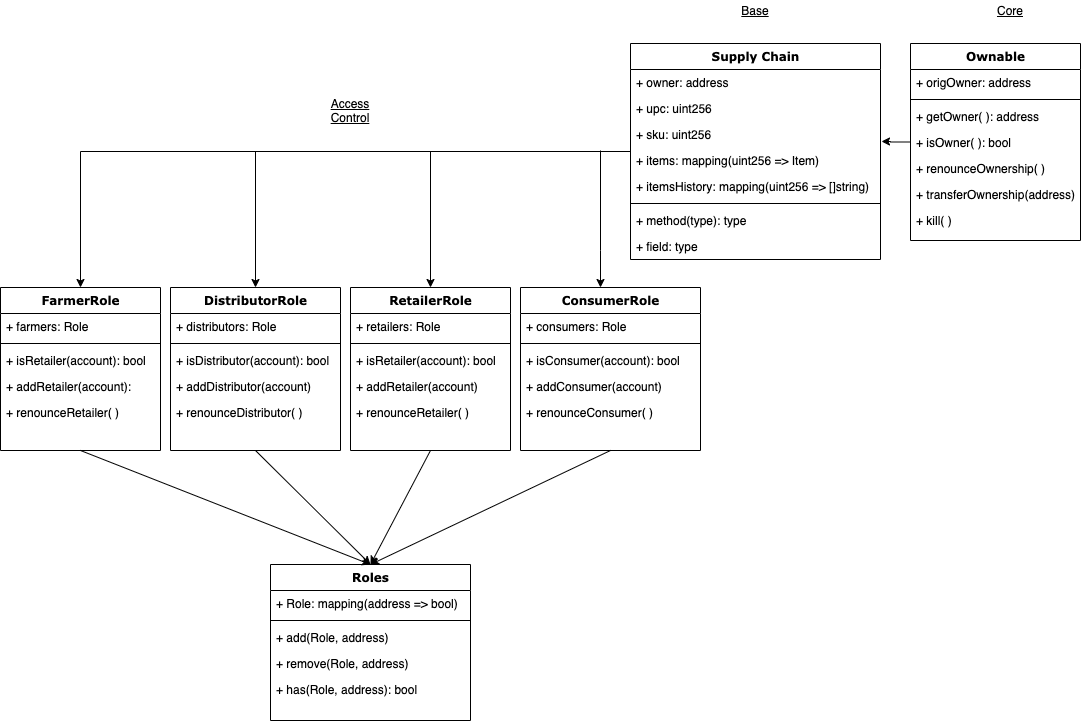

The diagram above was exported from draw.io. Its source (the exported page's mxGraphModel, read from the mxfile embedded in the PNG):
<mxGraphModel dx="1185" dy="651" grid="1" gridSize="10" guides="1" tooltips="1" connect="1" arrows="1" fold="1" page="1" pageScale="1" pageWidth="1100" pageHeight="850" background="#ffffff" math="0" shadow="0">
  <root>
    <mxCell id="0" />
    <mxCell id="1" parent="0" />
    <mxCell id="op862L4esk_TX03Lzh6z-21" value="" style="edgeStyle=orthogonalEdgeStyle;rounded=0;orthogonalLoop=1;jettySize=auto;html=1;entryX=1.004;entryY=0.769;entryDx=0;entryDy=0;entryPerimeter=0;" edge="1" parent="1" source="78961159f06e98e8-43" target="op862L4esk_TX03Lzh6z-16">
      <mxGeometry relative="1" as="geometry" />
    </mxCell>
    <mxCell id="op862L4esk_TX03Lzh6z-59" value="" style="edgeStyle=orthogonalEdgeStyle;rounded=0;orthogonalLoop=1;jettySize=auto;html=1;" edge="1" parent="1" source="op862L4esk_TX03Lzh6z-13" target="op862L4esk_TX03Lzh6z-51">
      <mxGeometry relative="1" as="geometry" />
    </mxCell>
    <mxCell id="op862L4esk_TX03Lzh6z-68" value="" style="edgeStyle=orthogonalEdgeStyle;rounded=0;orthogonalLoop=1;jettySize=auto;html=1;" edge="1" parent="1" source="op862L4esk_TX03Lzh6z-13" target="op862L4esk_TX03Lzh6z-60">
      <mxGeometry relative="1" as="geometry" />
    </mxCell>
    <mxCell id="op862L4esk_TX03Lzh6z-78" value="" style="edgeStyle=orthogonalEdgeStyle;rounded=0;orthogonalLoop=1;jettySize=auto;html=1;" edge="1" parent="1" source="op862L4esk_TX03Lzh6z-13" target="op862L4esk_TX03Lzh6z-70">
      <mxGeometry relative="1" as="geometry" />
    </mxCell>
    <mxCell id="op862L4esk_TX03Lzh6z-87" value="" style="edgeStyle=orthogonalEdgeStyle;rounded=0;orthogonalLoop=1;jettySize=auto;html=1;" edge="1" parent="1" target="op862L4esk_TX03Lzh6z-79">
      <mxGeometry relative="1" as="geometry">
        <mxPoint x="610" y="190" as="sourcePoint" />
        <Array as="points">
          <mxPoint x="610" y="290" />
          <mxPoint x="610" y="290" />
        </Array>
      </mxGeometry>
    </mxCell>
    <mxCell id="op862L4esk_TX03Lzh6z-13" value="Supply Chain" style="swimlane;html=1;fontStyle=1;align=center;verticalAlign=top;childLayout=stackLayout;horizontal=1;startSize=26;horizontalStack=0;resizeParent=1;resizeLast=0;collapsible=1;marginBottom=0;swimlaneFillColor=#ffffff;rounded=0;shadow=0;comic=0;labelBackgroundColor=none;strokeWidth=1;fillColor=none;fontFamily=Verdana;fontSize=12" vertex="1" parent="1">
      <mxGeometry x="640" y="83" width="250" height="216" as="geometry" />
    </mxCell>
    <mxCell id="op862L4esk_TX03Lzh6z-14" value="+ owner: address" style="text;html=1;strokeColor=none;fillColor=none;align=left;verticalAlign=top;spacingLeft=4;spacingRight=4;whiteSpace=wrap;overflow=hidden;rotatable=0;points=[[0,0.5],[1,0.5]];portConstraint=eastwest;" vertex="1" parent="op862L4esk_TX03Lzh6z-13">
      <mxGeometry y="26" width="250" height="26" as="geometry" />
    </mxCell>
    <mxCell id="op862L4esk_TX03Lzh6z-15" value="+ upc: uint256" style="text;html=1;strokeColor=none;fillColor=none;align=left;verticalAlign=top;spacingLeft=4;spacingRight=4;whiteSpace=wrap;overflow=hidden;rotatable=0;points=[[0,0.5],[1,0.5]];portConstraint=eastwest;" vertex="1" parent="op862L4esk_TX03Lzh6z-13">
      <mxGeometry y="52" width="250" height="26" as="geometry" />
    </mxCell>
    <mxCell id="op862L4esk_TX03Lzh6z-16" value="+ sku: uint256" style="text;html=1;strokeColor=none;fillColor=none;align=left;verticalAlign=top;spacingLeft=4;spacingRight=4;whiteSpace=wrap;overflow=hidden;rotatable=0;points=[[0,0.5],[1,0.5]];portConstraint=eastwest;" vertex="1" parent="op862L4esk_TX03Lzh6z-13">
      <mxGeometry y="78" width="250" height="26" as="geometry" />
    </mxCell>
    <mxCell id="op862L4esk_TX03Lzh6z-17" value="+ items: mapping(uint256 =&amp;gt; Item)" style="text;html=1;strokeColor=none;fillColor=none;align=left;verticalAlign=top;spacingLeft=4;spacingRight=4;whiteSpace=wrap;overflow=hidden;rotatable=0;points=[[0,0.5],[1,0.5]];portConstraint=eastwest;" vertex="1" parent="op862L4esk_TX03Lzh6z-13">
      <mxGeometry y="104" width="250" height="26" as="geometry" />
    </mxCell>
    <mxCell id="op862L4esk_TX03Lzh6z-19" value="+ itemsHistory: mapping(uint256 =&amp;gt; []string)" style="text;html=1;strokeColor=none;fillColor=none;align=left;verticalAlign=top;spacingLeft=4;spacingRight=4;whiteSpace=wrap;overflow=hidden;rotatable=0;points=[[0,0.5],[1,0.5]];portConstraint=eastwest;" vertex="1" parent="op862L4esk_TX03Lzh6z-13">
      <mxGeometry y="130" width="250" height="26" as="geometry" />
    </mxCell>
    <mxCell id="op862L4esk_TX03Lzh6z-18" value="" style="line;html=1;strokeWidth=1;fillColor=none;align=left;verticalAlign=middle;spacingTop=-1;spacingLeft=3;spacingRight=3;rotatable=0;labelPosition=right;points=[];portConstraint=eastwest;" vertex="1" parent="op862L4esk_TX03Lzh6z-13">
      <mxGeometry y="156" width="250" height="8" as="geometry" />
    </mxCell>
    <mxCell id="op862L4esk_TX03Lzh6z-20" value="+ method(type): type" style="text;html=1;strokeColor=none;fillColor=none;align=left;verticalAlign=top;spacingLeft=4;spacingRight=4;whiteSpace=wrap;overflow=hidden;rotatable=0;points=[[0,0.5],[1,0.5]];portConstraint=eastwest;" vertex="1" parent="op862L4esk_TX03Lzh6z-13">
      <mxGeometry y="164" width="250" height="26" as="geometry" />
    </mxCell>
    <mxCell id="op862L4esk_TX03Lzh6z-125" value="+ field: type" style="text;html=1;strokeColor=none;fillColor=none;align=left;verticalAlign=top;spacingLeft=4;spacingRight=4;whiteSpace=wrap;overflow=hidden;rotatable=0;points=[[0,0.5],[1,0.5]];portConstraint=eastwest;" vertex="1" parent="op862L4esk_TX03Lzh6z-13">
      <mxGeometry y="190" width="250" height="26" as="geometry" />
    </mxCell>
    <mxCell id="op862L4esk_TX03Lzh6z-51" value="FarmerRole" style="swimlane;html=1;fontStyle=1;align=center;verticalAlign=top;childLayout=stackLayout;horizontal=1;startSize=26;horizontalStack=0;resizeParent=1;resizeLast=0;collapsible=1;marginBottom=0;swimlaneFillColor=#ffffff;rounded=0;shadow=0;comic=0;labelBackgroundColor=none;strokeWidth=1;fillColor=none;fontFamily=Verdana;fontSize=12" vertex="1" parent="1">
      <mxGeometry x="10" y="327" width="160" height="163" as="geometry" />
    </mxCell>
    <mxCell id="op862L4esk_TX03Lzh6z-52" value="+ farmers: Role" style="text;html=1;strokeColor=none;fillColor=none;align=left;verticalAlign=top;spacingLeft=4;spacingRight=4;whiteSpace=wrap;overflow=hidden;rotatable=0;points=[[0,0.5],[1,0.5]];portConstraint=eastwest;" vertex="1" parent="op862L4esk_TX03Lzh6z-51">
      <mxGeometry y="26" width="160" height="26" as="geometry" />
    </mxCell>
    <mxCell id="op862L4esk_TX03Lzh6z-56" value="" style="line;html=1;strokeWidth=1;fillColor=none;align=left;verticalAlign=middle;spacingTop=-1;spacingLeft=3;spacingRight=3;rotatable=0;labelPosition=right;points=[];portConstraint=eastwest;" vertex="1" parent="op862L4esk_TX03Lzh6z-51">
      <mxGeometry y="52" width="160" height="8" as="geometry" />
    </mxCell>
    <mxCell id="op862L4esk_TX03Lzh6z-55" value="+ isRetailer(account): bool" style="text;html=1;strokeColor=none;fillColor=none;align=left;verticalAlign=top;spacingLeft=4;spacingRight=4;whiteSpace=wrap;overflow=hidden;rotatable=0;points=[[0,0.5],[1,0.5]];portConstraint=eastwest;" vertex="1" parent="op862L4esk_TX03Lzh6z-51">
      <mxGeometry y="60" width="160" height="26" as="geometry" />
    </mxCell>
    <mxCell id="op862L4esk_TX03Lzh6z-57" value="+ addRetailer(account):" style="text;html=1;strokeColor=none;fillColor=none;align=left;verticalAlign=top;spacingLeft=4;spacingRight=4;whiteSpace=wrap;overflow=hidden;rotatable=0;points=[[0,0.5],[1,0.5]];portConstraint=eastwest;" vertex="1" parent="op862L4esk_TX03Lzh6z-51">
      <mxGeometry y="86" width="160" height="26" as="geometry" />
    </mxCell>
    <mxCell id="op862L4esk_TX03Lzh6z-58" value="+ renounceRetailer( )" style="text;html=1;strokeColor=none;fillColor=none;align=left;verticalAlign=top;spacingLeft=4;spacingRight=4;whiteSpace=wrap;overflow=hidden;rotatable=0;points=[[0,0.5],[1,0.5]];portConstraint=eastwest;" vertex="1" parent="op862L4esk_TX03Lzh6z-51">
      <mxGeometry y="112" width="160" height="26" as="geometry" />
    </mxCell>
    <mxCell id="op862L4esk_TX03Lzh6z-60" value="DistributorRole" style="swimlane;html=1;fontStyle=1;align=center;verticalAlign=top;childLayout=stackLayout;horizontal=1;startSize=26;horizontalStack=0;resizeParent=1;resizeLast=0;collapsible=1;marginBottom=0;swimlaneFillColor=#ffffff;rounded=0;shadow=0;comic=0;labelBackgroundColor=none;strokeWidth=1;fillColor=none;fontFamily=Verdana;fontSize=12" vertex="1" parent="1">
      <mxGeometry x="180" y="327" width="170" height="163" as="geometry" />
    </mxCell>
    <mxCell id="op862L4esk_TX03Lzh6z-61" value="+ distributors: Role" style="text;html=1;strokeColor=none;fillColor=none;align=left;verticalAlign=top;spacingLeft=4;spacingRight=4;whiteSpace=wrap;overflow=hidden;rotatable=0;points=[[0,0.5],[1,0.5]];portConstraint=eastwest;" vertex="1" parent="op862L4esk_TX03Lzh6z-60">
      <mxGeometry y="26" width="170" height="26" as="geometry" />
    </mxCell>
    <mxCell id="op862L4esk_TX03Lzh6z-65" value="" style="line;html=1;strokeWidth=1;fillColor=none;align=left;verticalAlign=middle;spacingTop=-1;spacingLeft=3;spacingRight=3;rotatable=0;labelPosition=right;points=[];portConstraint=eastwest;" vertex="1" parent="op862L4esk_TX03Lzh6z-60">
      <mxGeometry y="52" width="170" height="8" as="geometry" />
    </mxCell>
    <mxCell id="op862L4esk_TX03Lzh6z-64" value="+ isDistributor(account): bool" style="text;html=1;strokeColor=none;fillColor=none;align=left;verticalAlign=top;spacingLeft=4;spacingRight=4;whiteSpace=wrap;overflow=hidden;rotatable=0;points=[[0,0.5],[1,0.5]];portConstraint=eastwest;" vertex="1" parent="op862L4esk_TX03Lzh6z-60">
      <mxGeometry y="60" width="170" height="26" as="geometry" />
    </mxCell>
    <mxCell id="op862L4esk_TX03Lzh6z-66" value="+ addDistributor(account)" style="text;html=1;strokeColor=none;fillColor=none;align=left;verticalAlign=top;spacingLeft=4;spacingRight=4;whiteSpace=wrap;overflow=hidden;rotatable=0;points=[[0,0.5],[1,0.5]];portConstraint=eastwest;" vertex="1" parent="op862L4esk_TX03Lzh6z-60">
      <mxGeometry y="86" width="170" height="26" as="geometry" />
    </mxCell>
    <mxCell id="op862L4esk_TX03Lzh6z-67" value="+ renounceDistributor( )" style="text;html=1;strokeColor=none;fillColor=none;align=left;verticalAlign=top;spacingLeft=4;spacingRight=4;whiteSpace=wrap;overflow=hidden;rotatable=0;points=[[0,0.5],[1,0.5]];portConstraint=eastwest;" vertex="1" parent="op862L4esk_TX03Lzh6z-60">
      <mxGeometry y="112" width="170" height="26" as="geometry" />
    </mxCell>
    <mxCell id="op862L4esk_TX03Lzh6z-70" value="RetailerRole" style="swimlane;html=1;fontStyle=1;align=center;verticalAlign=top;childLayout=stackLayout;horizontal=1;startSize=26;horizontalStack=0;resizeParent=1;resizeLast=0;collapsible=1;marginBottom=0;swimlaneFillColor=#ffffff;rounded=0;shadow=0;comic=0;labelBackgroundColor=none;strokeWidth=1;fillColor=none;fontFamily=Verdana;fontSize=12" vertex="1" parent="1">
      <mxGeometry x="360" y="327" width="160" height="163" as="geometry" />
    </mxCell>
    <mxCell id="op862L4esk_TX03Lzh6z-71" value="+ retailers: Role" style="text;html=1;strokeColor=none;fillColor=none;align=left;verticalAlign=top;spacingLeft=4;spacingRight=4;whiteSpace=wrap;overflow=hidden;rotatable=0;points=[[0,0.5],[1,0.5]];portConstraint=eastwest;" vertex="1" parent="op862L4esk_TX03Lzh6z-70">
      <mxGeometry y="26" width="160" height="26" as="geometry" />
    </mxCell>
    <mxCell id="op862L4esk_TX03Lzh6z-75" value="" style="line;html=1;strokeWidth=1;fillColor=none;align=left;verticalAlign=middle;spacingTop=-1;spacingLeft=3;spacingRight=3;rotatable=0;labelPosition=right;points=[];portConstraint=eastwest;" vertex="1" parent="op862L4esk_TX03Lzh6z-70">
      <mxGeometry y="52" width="160" height="8" as="geometry" />
    </mxCell>
    <mxCell id="op862L4esk_TX03Lzh6z-74" value="+ isRetailer(account): bool" style="text;html=1;strokeColor=none;fillColor=none;align=left;verticalAlign=top;spacingLeft=4;spacingRight=4;whiteSpace=wrap;overflow=hidden;rotatable=0;points=[[0,0.5],[1,0.5]];portConstraint=eastwest;" vertex="1" parent="op862L4esk_TX03Lzh6z-70">
      <mxGeometry y="60" width="160" height="26" as="geometry" />
    </mxCell>
    <mxCell id="op862L4esk_TX03Lzh6z-76" value="+ addRetailer(account)" style="text;html=1;strokeColor=none;fillColor=none;align=left;verticalAlign=top;spacingLeft=4;spacingRight=4;whiteSpace=wrap;overflow=hidden;rotatable=0;points=[[0,0.5],[1,0.5]];portConstraint=eastwest;" vertex="1" parent="op862L4esk_TX03Lzh6z-70">
      <mxGeometry y="86" width="160" height="26" as="geometry" />
    </mxCell>
    <mxCell id="op862L4esk_TX03Lzh6z-77" value="+ renounceRetailer( )" style="text;html=1;strokeColor=none;fillColor=none;align=left;verticalAlign=top;spacingLeft=4;spacingRight=4;whiteSpace=wrap;overflow=hidden;rotatable=0;points=[[0,0.5],[1,0.5]];portConstraint=eastwest;" vertex="1" parent="op862L4esk_TX03Lzh6z-70">
      <mxGeometry y="112" width="160" height="26" as="geometry" />
    </mxCell>
    <mxCell id="op862L4esk_TX03Lzh6z-79" value="ConsumerRole" style="swimlane;html=1;fontStyle=1;align=center;verticalAlign=top;childLayout=stackLayout;horizontal=1;startSize=26;horizontalStack=0;resizeParent=1;resizeLast=0;collapsible=1;marginBottom=0;swimlaneFillColor=#ffffff;rounded=0;shadow=0;comic=0;labelBackgroundColor=none;strokeWidth=1;fillColor=none;fontFamily=Verdana;fontSize=12" vertex="1" parent="1">
      <mxGeometry x="530" y="327" width="180" height="163" as="geometry" />
    </mxCell>
    <mxCell id="op862L4esk_TX03Lzh6z-80" value="+ consumers: Role" style="text;html=1;strokeColor=none;fillColor=none;align=left;verticalAlign=top;spacingLeft=4;spacingRight=4;whiteSpace=wrap;overflow=hidden;rotatable=0;points=[[0,0.5],[1,0.5]];portConstraint=eastwest;" vertex="1" parent="op862L4esk_TX03Lzh6z-79">
      <mxGeometry y="26" width="180" height="26" as="geometry" />
    </mxCell>
    <mxCell id="op862L4esk_TX03Lzh6z-84" value="" style="line;html=1;strokeWidth=1;fillColor=none;align=left;verticalAlign=middle;spacingTop=-1;spacingLeft=3;spacingRight=3;rotatable=0;labelPosition=right;points=[];portConstraint=eastwest;" vertex="1" parent="op862L4esk_TX03Lzh6z-79">
      <mxGeometry y="52" width="180" height="8" as="geometry" />
    </mxCell>
    <mxCell id="op862L4esk_TX03Lzh6z-83" value="+ isConsumer(account): bool" style="text;html=1;strokeColor=none;fillColor=none;align=left;verticalAlign=top;spacingLeft=4;spacingRight=4;whiteSpace=wrap;overflow=hidden;rotatable=0;points=[[0,0.5],[1,0.5]];portConstraint=eastwest;" vertex="1" parent="op862L4esk_TX03Lzh6z-79">
      <mxGeometry y="60" width="180" height="26" as="geometry" />
    </mxCell>
    <mxCell id="op862L4esk_TX03Lzh6z-85" value="+ addConsumer(account)" style="text;html=1;strokeColor=none;fillColor=none;align=left;verticalAlign=top;spacingLeft=4;spacingRight=4;whiteSpace=wrap;overflow=hidden;rotatable=0;points=[[0,0.5],[1,0.5]];portConstraint=eastwest;" vertex="1" parent="op862L4esk_TX03Lzh6z-79">
      <mxGeometry y="86" width="180" height="26" as="geometry" />
    </mxCell>
    <mxCell id="op862L4esk_TX03Lzh6z-86" value="+ renounceConsumer( )" style="text;html=1;strokeColor=none;fillColor=none;align=left;verticalAlign=top;spacingLeft=4;spacingRight=4;whiteSpace=wrap;overflow=hidden;rotatable=0;points=[[0,0.5],[1,0.5]];portConstraint=eastwest;" vertex="1" parent="op862L4esk_TX03Lzh6z-79">
      <mxGeometry y="112" width="180" height="26" as="geometry" />
    </mxCell>
    <mxCell id="op862L4esk_TX03Lzh6z-88" value="Roles" style="swimlane;html=1;fontStyle=1;align=center;verticalAlign=top;childLayout=stackLayout;horizontal=1;startSize=26;horizontalStack=0;resizeParent=1;resizeLast=0;collapsible=1;marginBottom=0;swimlaneFillColor=#ffffff;rounded=0;shadow=0;comic=0;labelBackgroundColor=none;strokeWidth=1;fillColor=none;fontFamily=Verdana;fontSize=12" vertex="1" parent="1">
      <mxGeometry x="280" y="604" width="200" height="156" as="geometry" />
    </mxCell>
    <mxCell id="op862L4esk_TX03Lzh6z-89" value="+ Role: mapping(address =&amp;gt; bool)" style="text;html=1;strokeColor=none;fillColor=none;align=left;verticalAlign=top;spacingLeft=4;spacingRight=4;whiteSpace=wrap;overflow=hidden;rotatable=0;points=[[0,0.5],[1,0.5]];portConstraint=eastwest;" vertex="1" parent="op862L4esk_TX03Lzh6z-88">
      <mxGeometry y="26" width="200" height="26" as="geometry" />
    </mxCell>
    <mxCell id="op862L4esk_TX03Lzh6z-93" value="" style="line;html=1;strokeWidth=1;fillColor=none;align=left;verticalAlign=middle;spacingTop=-1;spacingLeft=3;spacingRight=3;rotatable=0;labelPosition=right;points=[];portConstraint=eastwest;" vertex="1" parent="op862L4esk_TX03Lzh6z-88">
      <mxGeometry y="52" width="200" height="8" as="geometry" />
    </mxCell>
    <mxCell id="op862L4esk_TX03Lzh6z-94" value="+ add(Role, address)" style="text;html=1;strokeColor=none;fillColor=none;align=left;verticalAlign=top;spacingLeft=4;spacingRight=4;whiteSpace=wrap;overflow=hidden;rotatable=0;points=[[0,0.5],[1,0.5]];portConstraint=eastwest;" vertex="1" parent="op862L4esk_TX03Lzh6z-88">
      <mxGeometry y="60" width="200" height="26" as="geometry" />
    </mxCell>
    <mxCell id="op862L4esk_TX03Lzh6z-95" value="+ remove(Role, address)" style="text;html=1;strokeColor=none;fillColor=none;align=left;verticalAlign=top;spacingLeft=4;spacingRight=4;whiteSpace=wrap;overflow=hidden;rotatable=0;points=[[0,0.5],[1,0.5]];portConstraint=eastwest;" vertex="1" parent="op862L4esk_TX03Lzh6z-88">
      <mxGeometry y="86" width="200" height="26" as="geometry" />
    </mxCell>
    <mxCell id="op862L4esk_TX03Lzh6z-124" value="+ has(Role, address): bool" style="text;html=1;strokeColor=none;fillColor=none;align=left;verticalAlign=top;spacingLeft=4;spacingRight=4;whiteSpace=wrap;overflow=hidden;rotatable=0;points=[[0,0.5],[1,0.5]];portConstraint=eastwest;" vertex="1" parent="op862L4esk_TX03Lzh6z-88">
      <mxGeometry y="112" width="200" height="26" as="geometry" />
    </mxCell>
    <mxCell id="op862L4esk_TX03Lzh6z-98" value="" style="endArrow=classic;html=1;entryX=0.5;entryY=0;entryDx=0;entryDy=0;exitX=0.5;exitY=1;exitDx=0;exitDy=0;" edge="1" parent="1" source="op862L4esk_TX03Lzh6z-79" target="op862L4esk_TX03Lzh6z-88">
      <mxGeometry width="50" height="50" relative="1" as="geometry">
        <mxPoint x="520" y="640" as="sourcePoint" />
        <mxPoint x="570" y="590" as="targetPoint" />
      </mxGeometry>
    </mxCell>
    <mxCell id="op862L4esk_TX03Lzh6z-99" value="" style="endArrow=classic;html=1;entryX=0.5;entryY=0;entryDx=0;entryDy=0;exitX=0.5;exitY=1;exitDx=0;exitDy=0;" edge="1" parent="1" source="op862L4esk_TX03Lzh6z-70" target="op862L4esk_TX03Lzh6z-88">
      <mxGeometry width="50" height="50" relative="1" as="geometry">
        <mxPoint x="520" y="640" as="sourcePoint" />
        <mxPoint x="570" y="590" as="targetPoint" />
      </mxGeometry>
    </mxCell>
    <mxCell id="op862L4esk_TX03Lzh6z-110" value="" style="endArrow=classic;html=1;exitX=0.5;exitY=1;exitDx=0;exitDy=0;entryX=0.5;entryY=0;entryDx=0;entryDy=0;" edge="1" parent="1" source="op862L4esk_TX03Lzh6z-60" target="op862L4esk_TX03Lzh6z-88">
      <mxGeometry width="50" height="50" relative="1" as="geometry">
        <mxPoint x="520" y="640" as="sourcePoint" />
        <mxPoint x="570" y="590" as="targetPoint" />
      </mxGeometry>
    </mxCell>
    <mxCell id="op862L4esk_TX03Lzh6z-111" value="" style="endArrow=classic;html=1;exitX=0.5;exitY=1;exitDx=0;exitDy=0;entryX=0.5;entryY=0;entryDx=0;entryDy=0;" edge="1" parent="1" source="op862L4esk_TX03Lzh6z-51" target="op862L4esk_TX03Lzh6z-88">
      <mxGeometry width="50" height="50" relative="1" as="geometry">
        <mxPoint x="520" y="640" as="sourcePoint" />
        <mxPoint x="570" y="590" as="targetPoint" />
      </mxGeometry>
    </mxCell>
    <mxCell id="op862L4esk_TX03Lzh6z-112" value="Access Control" style="text;html=1;strokeColor=none;fillColor=none;align=center;verticalAlign=middle;whiteSpace=wrap;rounded=0;fontStyle=4" vertex="1" parent="1">
      <mxGeometry x="340" y="140" width="40" height="20" as="geometry" />
    </mxCell>
    <mxCell id="op862L4esk_TX03Lzh6z-113" value="Base" style="text;html=1;strokeColor=none;fillColor=none;align=center;verticalAlign=middle;whiteSpace=wrap;rounded=0;fontStyle=4" vertex="1" parent="1">
      <mxGeometry x="745" y="40" width="40" height="20" as="geometry" />
    </mxCell>
    <mxCell id="op862L4esk_TX03Lzh6z-114" value="Core" style="text;html=1;strokeColor=none;fillColor=none;align=center;verticalAlign=middle;whiteSpace=wrap;rounded=0;fontStyle=4" vertex="1" parent="1">
      <mxGeometry x="1000" y="40" width="40" height="20" as="geometry" />
    </mxCell>
    <mxCell id="78961159f06e98e8-43" value="Ownable" style="swimlane;html=1;fontStyle=1;align=center;verticalAlign=top;childLayout=stackLayout;horizontal=1;startSize=26;horizontalStack=0;resizeParent=1;resizeLast=0;collapsible=1;marginBottom=0;swimlaneFillColor=#ffffff;rounded=0;shadow=0;comic=0;labelBackgroundColor=none;strokeWidth=1;fillColor=none;fontFamily=Verdana;fontSize=12" parent="1" vertex="1">
      <mxGeometry x="920" y="83" width="170" height="197" as="geometry" />
    </mxCell>
    <mxCell id="78961159f06e98e8-44" value="+ origOwner: address" style="text;html=1;strokeColor=none;fillColor=none;align=left;verticalAlign=top;spacingLeft=4;spacingRight=4;whiteSpace=wrap;overflow=hidden;rotatable=0;points=[[0,0.5],[1,0.5]];portConstraint=eastwest;" parent="78961159f06e98e8-43" vertex="1">
      <mxGeometry y="26" width="170" height="26" as="geometry" />
    </mxCell>
    <mxCell id="78961159f06e98e8-51" value="" style="line;html=1;strokeWidth=1;fillColor=none;align=left;verticalAlign=middle;spacingTop=-1;spacingLeft=3;spacingRight=3;rotatable=0;labelPosition=right;points=[];portConstraint=eastwest;" parent="78961159f06e98e8-43" vertex="1">
      <mxGeometry y="52" width="170" height="8" as="geometry" />
    </mxCell>
    <mxCell id="78961159f06e98e8-50" value="+ getOwner( ): address" style="text;html=1;strokeColor=none;fillColor=none;align=left;verticalAlign=top;spacingLeft=4;spacingRight=4;whiteSpace=wrap;overflow=hidden;rotatable=0;points=[[0,0.5],[1,0.5]];portConstraint=eastwest;" parent="78961159f06e98e8-43" vertex="1">
      <mxGeometry y="60" width="170" height="26" as="geometry" />
    </mxCell>
    <mxCell id="78961159f06e98e8-52" value="+ isOwner( ): bool" style="text;html=1;strokeColor=none;fillColor=none;align=left;verticalAlign=top;spacingLeft=4;spacingRight=4;whiteSpace=wrap;overflow=hidden;rotatable=0;points=[[0,0.5],[1,0.5]];portConstraint=eastwest;" parent="78961159f06e98e8-43" vertex="1">
      <mxGeometry y="86" width="170" height="26" as="geometry" />
    </mxCell>
    <mxCell id="78961159f06e98e8-53" value="+ renounceOwnership( )" style="text;html=1;strokeColor=none;fillColor=none;align=left;verticalAlign=top;spacingLeft=4;spacingRight=4;whiteSpace=wrap;overflow=hidden;rotatable=0;points=[[0,0.5],[1,0.5]];portConstraint=eastwest;" parent="78961159f06e98e8-43" vertex="1">
      <mxGeometry y="112" width="170" height="26" as="geometry" />
    </mxCell>
    <mxCell id="op862L4esk_TX03Lzh6z-127" value="+ transferOwnership(address)" style="text;html=1;strokeColor=none;fillColor=none;align=left;verticalAlign=top;spacingLeft=4;spacingRight=4;whiteSpace=wrap;overflow=hidden;rotatable=0;points=[[0,0.5],[1,0.5]];portConstraint=eastwest;" vertex="1" parent="78961159f06e98e8-43">
      <mxGeometry y="138" width="170" height="26" as="geometry" />
    </mxCell>
    <mxCell id="op862L4esk_TX03Lzh6z-126" value="+ kill( )" style="text;html=1;strokeColor=none;fillColor=none;align=left;verticalAlign=top;spacingLeft=4;spacingRight=4;whiteSpace=wrap;overflow=hidden;rotatable=0;points=[[0,0.5],[1,0.5]];portConstraint=eastwest;" vertex="1" parent="78961159f06e98e8-43">
      <mxGeometry y="164" width="170" height="26" as="geometry" />
    </mxCell>
  </root>
</mxGraphModel>